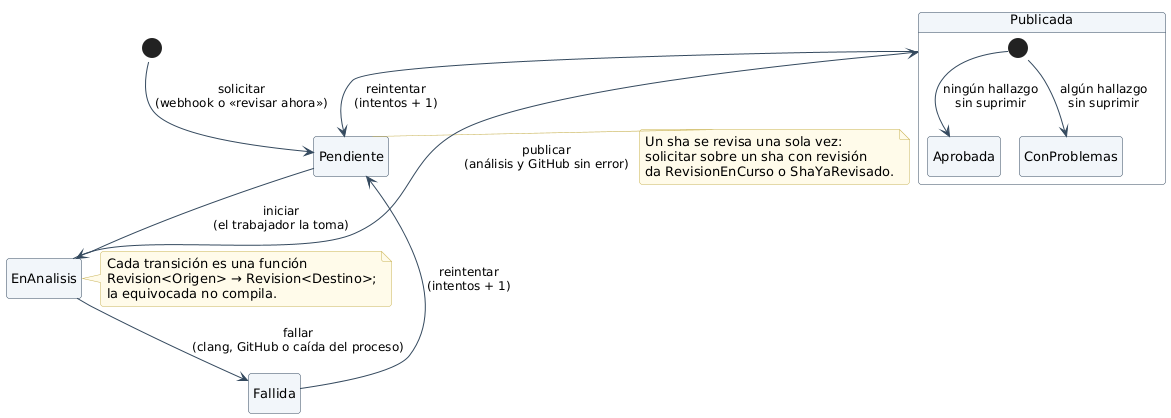

The diagram above was rendered by PlantUML. Its source (embedded in the PNG):
@startuml
!include _estilo.iuml
hide empty description

[*] --> Pendiente : solicitar\n(webhook o «revisar ahora»)
Pendiente --> EnAnalisis : iniciar\n(el trabajador la toma)
EnAnalisis --> Publicada : publicar\n(análisis y GitHub sin error)
EnAnalisis --> Fallida : fallar\n(clang, GitHub o caída del proceso)
Publicada --> Pendiente : reintentar\n(intentos + 1)
Fallida --> Pendiente : reintentar\n(intentos + 1)

state Publicada {
  [*] --> Aprobada : ningún hallazgo\nsin suprimir
  [*] --> ConProblemas : algún hallazgo\nsin suprimir
}

note right of Pendiente
  Un sha se revisa una sola vez:
  solicitar sobre un sha con revisión
  da RevisionEnCurso o ShaYaRevisado.
end note
note right of EnAnalisis
  Cada transición es una función
  Revision<Origen> → Revision<Destino>;
  la equivocada no compila.
end note
@enduml